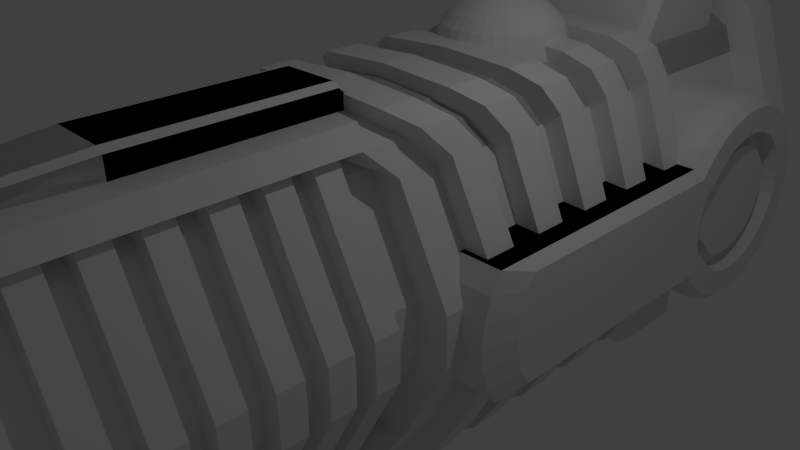 # Source: test_hsu_2.blend  (saved by Blender 2.69.0; exported with 4.5.12 LTS)
import bpy
from mathutils import Matrix  # noqa: F401  (used for matrix-valued properties, if any)

bpy.ops.wm.read_factory_settings(use_empty=True)
scene = bpy.context.scene
scene.name = 'Scene'

# ---- collections
col_collection_1 = bpy.data.collections.new('Collection 1'); scene.collection.children.link(col_collection_1)

# ---- materials (node trees are filled in below, after node groups)
mat_material = bpy.data.materials.new('Material')
mat_material.alpha_threshold = 0.0
mat_material.roughness = 0.5
mat_material.line_color = (0.0, 0.0, 0.0, 1.0)

# ---- material node trees

# ---- world
world_world = bpy.data.worlds.new('World'); scene.world = world_world
world_world.color = (0.05088, 0.05088, 0.05088)
world_world.use_sun_shadow = False
world_world.sun_shadow_jitter_overblur = 0.0
world_world.cycles.sampling_method = 'MANUAL'
world_world.cycles.sample_map_resolution = 256

# ---- cameras
cam_camera = bpy.data.cameras.new('Camera')
cam_camera.clip_end = 100.0
cam_camera.lens = 35.0
cam_camera.sensor_width = 32.0
cam_camera.sensor_height = 18.0
cam_camera.ortho_scale = 7.314
cam_camera.dof.focus_distance = 0.0

# ---- lights
light_lamp = bpy.data.lights.new('Lamp', 'POINT')
light_lamp.transmission_factor = 0.0
light_lamp.cutoff_distance = 30.0
light_lamp.energy = 100.0
light_lamp.shadow_buffer_clip_start = 1.001
light_lamp.shadow_soft_size = 0.1
light_lamp.shadow_maximum_resolution = 0.006
light_lamp.use_absolute_resolution = True
light_lamp.cycles.use_multiple_importance_sampling = False

# ---- meshes
me_cube_003 = bpy.data.meshes.new('Cube.003')
me_cube_003.from_pydata([(-0.3403, -5.073, 2.064), (-0.4923, -3.073, 2.064), (0.4923, -3.073, 2.064), (0.3403, -5.073, 2.064), (-0.3403, -5.073, 2.357), (-0.4923, -3.073, 2.515), (0.4923, -3.073, 2.515), (0.3403, -5.073, 2.357), (-0.4923, -0.3188, 2.064), (0.4923, -0.3188, 2.064), (-0.4923, -0.3188, 2.455), (0.4923, -0.3188, 2.455), (-0.3929, -3.073, 2.576), (0.4104, -3.073, 2.576), (0.4104, -3.073, 2.064), (-0.3929, -3.073, 2.064), (0.2837, -5.073, 2.417), (-0.2716, -5.073, 2.417), (-0.2716, -5.47, 2.064), (0.2837, -5.47, 2.064), (-0.3929, -0.3188, 2.516), (0.4104, -0.3188, 2.516), (0.4104, -0.3188, 2.064), (-0.3929, -0.3188, 2.064), (0.4923, -0.3844, 2.064), (-0.4923, -0.3844, 2.064), (0.4923, -0.3844, 2.515), (-0.4923, -0.3844, 2.515), (0.4104, -0.3844, 2.064), (-0.3929, -0.3844, 2.064), (-0.3929, -0.3844, 2.576), (0.4104, -0.3844, 2.576)], [], [(4, 5, 1, 0), (29, 25, 8, 23), (6, 7, 3, 2), (17, 4, 0, 18), (21, 11, 9, 22), (17, 12, 5, 4), (26, 24, 9, 11), (31, 26, 11, 21), (25, 27, 10, 8), (24, 28, 22, 9), (28, 29, 23, 22), (3, 7, 19), (16, 17, 18, 19), (10, 20, 23, 8), (20, 21, 22, 23), (7, 6, 13, 16), (16, 13, 12, 17), (27, 30, 20, 10), (30, 31, 21, 20), (1, 15, 14, 2, 3, 19, 18, 0), (7, 16, 19), (15, 1, 25, 29), (6, 2, 24, 26), (13, 6, 26, 31), (1, 5, 27, 25), (2, 14, 28, 24), (14, 15, 29, 28), (5, 12, 30, 27), (12, 13, 31, 30)])
me_cube_003.materials.append(mat_material)
me_cube_003.use_remesh_preserve_volume = False
me_cube_003.use_remesh_preserve_attributes = False
me_cube_003.use_mirror_vertex_groups = False
me_cube_003.update()
me_cylinder_001 = bpy.data.meshes.new('Cylinder.001')
me_cylinder_001.from_pydata([(0.0, 1.0, -1.0), (0.0, 1.0, 1.0), (0.1951, 0.9808, -1.0), (0.1951, 0.9808, 1.0), (0.3827, 0.9239, -1.0), (0.3827, 0.9239, 1.0), (0.5556, 0.8315, -1.0), (0.5556, 0.8315, 1.0), (0.7071, 0.7071, -1.0), (0.7071, 0.7071, 1.0), (0.8315, 0.5556, -1.0), (0.8315, 0.5556, 1.0), (0.9239, 0.3827, -1.0), (0.9239, 0.3827, 1.0), (0.9808, 0.1951, -1.0), (0.9808, 0.1951, 1.0), (1.0, 7.55e-08, -1.0), (1.0, 7.55e-08, 1.0), (0.9808, -0.1951, -1.0), (0.9808, -0.1951, 1.0), (0.9239, -0.3827, -1.0), (0.9239, -0.3827, 1.0), (0.8315, -0.5556, -1.0), (0.8315, -0.5556, 1.0), (0.7071, -0.7071, -1.0), (0.7071, -0.7071, 1.0), (0.5556, -0.8315, -1.0), (0.5556, -0.8315, 1.0), (0.3827, -0.9239, -1.0), (0.3827, -0.9239, 1.0), (0.1951, -0.9808, -1.0), (0.1951, -0.9808, 1.0), (-3.258e-07, -1.0, -1.0), (-3.258e-07, -1.0, 1.0), (-0.1951, -0.9808, -1.0), (-0.1951, -0.9808, 1.0), (-0.3827, -0.9239, -1.0), (-0.3827, -0.9239, 1.0), (-0.5556, -0.8315, -1.0), (-0.5556, -0.8315, 1.0), (-0.7071, -0.7071, -1.0), (-0.7071, -0.7071, 1.0), (-0.8315, -0.5556, -1.0), (-0.8315, -0.5556, 1.0), (-0.9239, -0.3827, -1.0), (-0.9239, -0.3827, 1.0), (-0.9808, -0.1951, -1.0), (-0.9808, -0.1951, 1.0), (-1.0, 9.656e-07, -1.0), (-1.0, 9.656e-07, 1.0), (-0.9808, 0.1951, -1.0), (-0.9808, 0.1951, 1.0), (-0.9239, 0.3827, -1.0), (-0.9239, 0.3827, 1.0), (-0.8315, 0.5556, -1.0), (-0.8315, 0.5556, 1.0), (-0.7071, 0.7071, -1.0), (-0.7071, 0.7071, 1.0), (-0.5556, 0.8315, -1.0), (-0.5556, 0.8315, 1.0), (-0.3827, 0.9239, -1.0), (-0.3827, 0.9239, 1.0), (-0.1951, 0.9808, -1.0), (-0.1951, 0.9808, 1.0), (2.958e-08, 0.7509, -1.0), (0.1465, 0.7364, -1.0), (0.2873, 0.6937, -1.0), (0.4172, 0.6243, -1.0), (0.5309, 0.5309, -1.0), (0.6243, 0.4172, -1.0), (0.6937, 0.2873, -1.0), (0.7364, 0.1465, -1.0), (0.7509, 1.277e-07, -1.0), (0.7364, -0.1465, -1.0), (0.6937, -0.2873, -1.0), (0.6243, -0.4172, -1.0), (0.5309, -0.5309, -1.0), (0.4172, -0.6243, -1.0), (0.2873, -0.6937, -1.0), (0.1465, -0.7364, -1.0), (-2.151e-07, -0.7509, -1.0), (-0.1465, -0.7364, -1.0), (-0.2873, -0.6937, -1.0), (-0.4172, -0.6243, -1.0), (-0.5309, -0.5309, -1.0), (-0.6243, -0.4172, -1.0), (-0.6937, -0.2873, -1.0), (-0.7364, -0.1465, -1.0), (-0.7509, 7.96e-07, -1.0), (-0.7364, 0.1465, -1.0), (-0.6937, 0.2873, -1.0), (-0.6243, 0.4172, -1.0), (-0.5309, 0.5309, -1.0), (-0.4172, 0.6243, -1.0), (-0.2873, 0.6937, -1.0), (-0.1465, 0.7364, -1.0), (2.958e-08, 0.7509, -0.6958), (0.1465, 0.7364, -0.6958), (0.2873, 0.6937, -0.6958), (0.4172, 0.6243, -0.6958), (0.5309, 0.5309, -0.6958), (0.6243, 0.4172, -0.6958), (0.6937, 0.2873, -0.6958), (0.7364, 0.1465, -0.6958), (0.7509, 1.047e-07, -0.6958), (0.7364, -0.1465, -0.6958), (0.6937, -0.2873, -0.6958), (0.6243, -0.4172, -0.6958), (0.5309, -0.5309, -0.6958), (0.4172, -0.6243, -0.6958), (0.2873, -0.6937, -0.6958), (0.1465, -0.7364, -0.6958), (-2.151e-07, -0.7509, -0.6958), (-0.1465, -0.7364, -0.6958), (-0.2873, -0.6937, -0.6958), (-0.4172, -0.6243, -0.6958), (-0.5309, -0.5309, -0.6958), (-0.6243, -0.4172, -0.6958), (-0.6937, -0.2873, -0.6958), (-0.7364, -0.1465, -0.6958), (-0.7509, 7.731e-07, -0.6958), (-0.7364, 0.1465, -0.6958), (-0.6937, 0.2873, -0.6958), (-0.6243, 0.4172, -0.6958), (-0.5309, 0.5309, -0.6958), (-0.4172, 0.6243, -0.6958), (-0.2873, 0.6937, -0.6958), (-0.1465, 0.7364, -0.6958), (5.585e-08, 0.5094, -0.6958), (0.09939, 0.4997, -0.6958), (0.195, 0.4707, -0.6958), (0.283, 0.4236, -0.6958), (0.3602, 0.3602, -0.6958), (0.4236, 0.283, -0.6958), (0.4707, 0.195, -0.6958), (0.4997, 0.09939, -0.6958), (0.5094, 1.663e-07, -0.6958), (0.4997, -0.09939, -0.6958), (0.4707, -0.195, -0.6958), (0.4236, -0.283, -0.6958), (0.3602, -0.3602, -0.6958), (0.283, -0.4236, -0.6958), (0.195, -0.4707, -0.6958), (0.09939, -0.4997, -0.6958), (-1.101e-07, -0.5094, -0.6958), (-0.09939, -0.4997, -0.6958), (-0.195, -0.4707, -0.6958), (-0.283, -0.4236, -0.6958), (-0.3602, -0.3602, -0.6958), (-0.4236, -0.283, -0.6958), (-0.4707, -0.195, -0.6958), (-0.4997, -0.09939, -0.6958), (-0.5094, 6.197e-07, -0.6958), (-0.4997, 0.09939, -0.6958), (-0.4707, 0.195, -0.6958), (-0.4236, 0.283, -0.6958), (-0.3602, 0.3602, -0.6958), (-0.283, 0.4236, -0.6958), (-0.195, 0.4707, -0.6958), (-0.09939, 0.4997, -0.6958), (5.585e-08, 0.5094, -1.376), (0.09939, 0.4997, -1.376), (0.195, 0.4707, -1.376), (0.283, 0.4236, -1.376), (0.3602, 0.3602, -1.376), (0.4236, 0.283, -1.376), (0.4707, 0.195, -1.376), (0.4997, 0.09939, -1.376), (0.5094, 2.176e-07, -1.376), (0.4997, -0.09939, -1.376), (0.4707, -0.195, -1.376), (0.4236, -0.283, -1.376), (0.3602, -0.3602, -1.376), (0.283, -0.4236, -1.376), (0.195, -0.4707, -1.376), (0.09939, -0.4997, -1.376), (-1.101e-07, -0.5094, -1.376), (-0.09939, -0.4997, -1.376), (-0.195, -0.4707, -1.376), (-0.283, -0.4236, -1.376), (-0.3602, -0.3602, -1.376), (-0.4236, -0.283, -1.376), (-0.4707, -0.195, -1.376), (-0.4997, -0.09939, -1.376), (-0.5094, 6.711e-07, -1.376), (-0.4997, 0.09939, -1.376), (-0.4707, 0.195, -1.376), (-0.4236, 0.283, -1.376), (-0.3602, 0.3602, -1.376), (-0.283, 0.4236, -1.376), (-0.195, 0.4707, -1.376), (-0.09939, 0.4997, -1.376), (-2.341e-08, 1.155, -1.18), (-2.341e-08, 1.155, 1.18), (0.2303, 1.132, -1.18), (0.2303, 1.132, 1.18), (0.6557, 0.9559, -1.18), (0.6557, 0.9559, 1.18), (0.8346, 0.8091, -1.18), (0.8346, 0.8091, 1.18), (0.9813, 0.6303, -1.18), (0.9813, 0.6303, 1.18), (1.158, 0.2048, -1.18), (1.158, 0.2048, 1.18), (1.18, -0.02542, -1.18), (1.18, -0.02542, 1.18), (1.158, -0.2557, -1.18), (1.158, -0.2557, 1.18), (0.9813, -0.6811, -1.18), (0.9813, -0.6811, 1.18), (0.8346, -0.86, -1.18), (0.8346, -0.86, 1.18), (0.6557, -1.007, -1.18), (0.6557, -1.007, 1.18), (-0.6557, -1.007, -1.18), (-0.6557, -1.007, 1.18), (-0.8346, -0.86, -1.18), (-0.8346, -0.86, 1.18), (-0.9813, -0.6811, -1.18), (-0.9813, -0.6811, 1.18), (-1.158, -0.2557, -1.18), (-1.158, -0.2557, 1.18), (-1.18, -0.02542, -1.18), (-1.18, -0.02542, 1.18), (-1.158, 0.2048, -1.18), (-1.158, 0.2048, 1.18), (-0.9813, 0.6303, -1.18), (-0.9813, 0.6303, 1.18), (-0.8346, 0.8091, -1.18), (-0.8346, 0.8091, 1.18), (-0.6557, 0.9559, -1.18), (-0.6557, 0.9559, 1.18), (-0.2303, 1.132, -1.18), (-0.2303, 1.132, 1.18), (0.0, 1.0, -1.169), (0.1951, 0.9808, -1.169), (0.5556, 0.8315, -1.169), (0.7071, 0.7071, -1.169), (0.8315, 0.5556, -1.169), (0.9808, 0.1951, -1.169), (1.0, 8.825e-08, -1.169), (0.9808, -0.1951, -1.169), (0.8315, -0.5556, -1.169), (0.7071, -0.7071, -1.169), (0.5556, -0.8315, -1.169), (-0.5556, -0.8315, -1.169), (-0.7071, -0.7071, -1.169), (-0.8315, -0.5556, -1.169), (-0.9808, -0.1951, -1.169), (-1.0, 9.784e-07, -1.169), (-0.9808, 0.1951, -1.169), (-0.8315, 0.5556, -1.169), (-0.7071, 0.7071, -1.169), (-0.5556, 0.8315, -1.169), (-0.1951, 0.9808, -1.169), (2.958e-08, 0.7509, -1.169), (0.1465, 0.7364, -1.169), (0.4172, 0.6243, -1.169), (0.5309, 0.5309, -1.169), (0.6243, 0.4172, -1.169), (0.7364, 0.1465, -1.169), (0.7509, 1.404e-07, -1.169), (0.7364, -0.1465, -1.169), (0.6243, -0.4172, -1.169), (0.5309, -0.5309, -1.169), (0.4172, -0.6243, -1.169), (-0.4172, -0.6243, -1.169), (-0.5309, -0.5309, -1.169), (-0.6243, -0.4172, -1.169), (-0.7364, -0.1465, -1.169), (-0.7509, 8.088e-07, -1.169), (-0.7364, 0.1465, -1.169), (-0.6243, 0.4172, -1.169), (-0.5309, 0.5309, -1.169), (-0.4172, 0.6243, -1.169), (-0.1465, 0.7364, -1.169), (7.179e-08, 0.3585, -1.376), (0.06995, 0.3516, -1.376), (0.1372, 0.3312, -1.376), (0.1992, 0.2981, -1.376), (0.2535, 0.2535, -1.376), (0.2981, 0.1992, -1.376), (0.3312, 0.1372, -1.376), (0.3516, 0.06995, -1.376), (0.3585, 2.607e-07, -1.376), (0.3516, -0.06995, -1.376), (0.3312, -0.1372, -1.376), (0.2981, -0.1992, -1.376), (0.2535, -0.2535, -1.376), (0.1992, -0.2981, -1.376), (0.1372, -0.3312, -1.376), (0.06995, -0.3516, -1.376), (-4.503e-08, -0.3585, -1.376), (-0.06995, -0.3516, -1.376), (-0.1372, -0.3312, -1.376), (-0.1992, -0.2981, -1.376), (-0.2535, -0.2535, -1.376), (-0.2981, -0.1992, -1.376), (-0.3312, -0.1372, -1.376), (-0.3516, -0.06994, -1.376), (-0.3585, 5.799e-07, -1.376), (-0.3516, 0.06995, -1.376), (-0.3312, 0.1372, -1.376), (-0.2981, 0.1992, -1.376), (-0.2535, 0.2535, -1.376), (-0.1992, 0.2981, -1.376), (-0.1372, 0.3312, -1.376), (-0.06994, 0.3516, -1.376), (7.179e-08, 0.3585, -0.7686), (0.06995, 0.3516, -0.7686), (0.1372, 0.3312, -0.7686), (0.1992, 0.2981, -0.7686), (0.2535, 0.2535, -0.7686), (0.2981, 0.1992, -0.7686), (0.3312, 0.1372, -0.7686), (0.3516, 0.06995, -0.7686), (0.3585, 2.149e-07, -0.7686), (0.3516, -0.06995, -0.7686), (0.3312, -0.1372, -0.7686), (0.2981, -0.1992, -0.7686), (0.2535, -0.2535, -0.7686), (0.1992, -0.2981, -0.7686), (0.1372, -0.3312, -0.7686), (0.06995, -0.3516, -0.7686), (-4.503e-08, -0.3585, -0.7686), (-0.06995, -0.3516, -0.7686), (-0.1372, -0.3312, -0.7686), (-0.1992, -0.2981, -0.7686), (-0.2535, -0.2535, -0.7686), (-0.2981, -0.1992, -0.7686), (-0.3312, -0.1372, -0.7686), (-0.3516, -0.06995, -0.7686), (-0.3585, 5.34e-07, -0.7686), (-0.3516, 0.06995, -0.7686), (-0.3312, 0.1372, -0.7686), (-0.2981, 0.1992, -0.7686), (-0.2535, 0.2535, -0.7686), (-0.1992, 0.2981, -0.7686), (-0.1372, 0.3312, -0.7686), (-0.06994, 0.3516, -0.7686)], [], [(41, 43, 219, 217), (2, 3, 5, 4), (4, 5, 7, 6), (14, 15, 203, 202), (25, 27, 213, 211), (10, 11, 13, 12), (12, 13, 15, 14), (9, 11, 201, 199), (56, 54, 226, 228), (18, 19, 21, 20), (20, 21, 23, 22), (51, 50, 224, 225), (40, 38, 214, 216), (26, 27, 29, 28), (28, 29, 31, 30), (30, 31, 33, 32), (32, 33, 35, 34), (34, 35, 37, 36), (36, 37, 39, 38), (2, 0, 192, 194), (24, 22, 208, 210), (42, 43, 45, 44), (44, 45, 47, 46), (58, 56, 228, 230), (8, 6, 196, 198), (50, 51, 53, 52), (52, 53, 55, 54), (42, 40, 216, 218), (19, 18, 206, 207), (58, 59, 61, 60), (3, 1, 63, 61, 59, 57, 55, 53, 51, 49, 47, 45, 43, 41, 39, 37, 35, 33, 31, 29, 27, 25, 23, 21, 19, 17, 15, 13, 11, 9, 7, 5), (63, 1, 193, 233), (60, 61, 63, 62), (50, 52, 90, 89), (2, 65, 256, 235), (28, 30, 79, 78), (76, 75, 263, 264), (34, 36, 82, 81), (12, 14, 71, 70), (14, 16, 240, 239), (48, 50, 250, 249), (18, 20, 74, 73), (93, 92, 273, 274), (2, 4, 66, 65), (69, 68, 258, 259), (52, 54, 91, 90), (26, 77, 265, 244), (30, 32, 80, 79), (58, 60, 94, 93), (36, 38, 83, 82), (64, 95, 275, 255), (16, 18, 241, 240), (42, 44, 86, 85), (20, 22, 75, 74), (18, 73, 262, 241), (4, 6, 67, 66), (26, 28, 78, 77), (89, 88, 270, 271), (32, 34, 81, 80), (10, 12, 70, 69), (60, 62, 95, 94), (72, 71, 260, 261), (65, 64, 255, 256), (44, 46, 87, 86), (67, 6, 236, 257), (88, 89, 121, 120), (66, 67, 99, 98), (77, 78, 110, 109), (86, 87, 119, 118), (64, 65, 97, 96), (75, 76, 108, 107), (95, 64, 96, 127), (84, 85, 117, 116), (73, 74, 106, 105), (93, 94, 126, 125), (82, 83, 115, 114), (71, 72, 104, 103), (91, 92, 124, 123), (80, 81, 113, 112), (69, 70, 102, 101), (89, 90, 122, 121), (67, 68, 100, 99), (78, 79, 111, 110), (87, 88, 120, 119), (65, 66, 98, 97), (76, 77, 109, 108), (85, 86, 118, 117), (74, 75, 107, 106), (94, 95, 127, 126), (83, 84, 116, 115), (72, 73, 105, 104), (92, 93, 125, 124), (81, 82, 114, 113), (70, 71, 103, 102), (90, 91, 123, 122), (68, 69, 101, 100), (79, 80, 112, 111), (122, 123, 155, 154), (100, 101, 133, 132), (111, 112, 144, 143), (120, 121, 153, 152), (98, 99, 131, 130), (109, 110, 142, 141), (118, 119, 151, 150), (96, 97, 129, 128), (107, 108, 140, 139), (127, 96, 128, 159), (116, 117, 149, 148), (105, 106, 138, 137), (125, 126, 158, 157), (114, 115, 147, 146), (103, 104, 136, 135), (123, 124, 156, 155), (112, 113, 145, 144), (101, 102, 134, 133), (121, 122, 154, 153), (99, 100, 132, 131), (110, 111, 143, 142), (119, 120, 152, 151), (97, 98, 130, 129), (108, 109, 141, 140), (117, 118, 150, 149), (106, 107, 139, 138), (126, 127, 159, 158), (115, 116, 148, 147), (104, 105, 137, 136), (124, 125, 157, 156), (113, 114, 146, 145), (102, 103, 135, 134), (156, 157, 189, 188), (145, 146, 178, 177), (134, 135, 167, 166), (154, 155, 187, 186), (132, 133, 165, 164), (143, 144, 176, 175), (152, 153, 185, 184), (130, 131, 163, 162), (141, 142, 174, 173), (150, 151, 183, 182), (128, 129, 161, 160), (139, 140, 172, 171), (159, 128, 160, 191), (148, 149, 181, 180), (137, 138, 170, 169), (157, 158, 190, 189), (146, 147, 179, 178), (135, 136, 168, 167), (155, 156, 188, 187), (144, 145, 177, 176), (133, 134, 166, 165), (153, 154, 186, 185), (131, 132, 164, 163), (142, 143, 175, 174), (151, 152, 184, 183), (129, 130, 162, 161), (140, 141, 173, 172), (149, 150, 182, 181), (138, 139, 171, 170), (158, 159, 191, 190), (147, 148, 180, 179), (136, 137, 169, 168), (190, 191, 307, 306), (192, 193, 195, 194), (196, 197, 199, 198), (198, 199, 201, 200), (202, 203, 205, 204), (204, 205, 207, 206), (208, 209, 211, 210), (210, 211, 213, 212), (214, 215, 217, 216), (216, 217, 219, 218), (220, 221, 223, 222), (222, 223, 225, 224), (226, 227, 229, 228), (228, 229, 231, 230), (232, 233, 193, 192), (7, 9, 199, 197), (57, 59, 231, 229), (1, 3, 195, 193), (46, 47, 221, 220), (23, 25, 211, 209), (62, 63, 233, 232), (18, 16, 204, 206), (39, 41, 217, 215), (55, 57, 229, 227), (11, 10, 200, 201), (50, 48, 222, 224), (16, 14, 202, 204), (27, 26, 212, 213), (43, 42, 218, 219), (59, 58, 230, 231), (48, 46, 220, 222), (0, 62, 232, 192), (6, 7, 197, 196), (17, 19, 207, 205), (22, 23, 209, 208), (15, 17, 205, 203), (38, 39, 215, 214), (49, 51, 225, 223), (10, 8, 198, 200), (54, 55, 227, 226), (3, 2, 194, 195), (47, 49, 223, 221), (26, 24, 210, 212), (236, 237, 258, 257), (252, 253, 274, 273), (254, 234, 255, 275), (246, 247, 268, 267), (248, 249, 270, 269), (243, 244, 265, 264), (237, 238, 259, 258), (234, 235, 256, 255), (239, 240, 261, 260), (249, 250, 271, 270), (251, 252, 273, 272), (245, 246, 267, 266), (240, 241, 262, 261), (242, 243, 264, 263), (73, 72, 261, 262), (46, 48, 249, 248), (50, 89, 271, 250), (62, 0, 234, 254), (91, 54, 251, 272), (58, 93, 274, 253), (75, 22, 242, 263), (77, 76, 264, 265), (84, 83, 266, 267), (8, 10, 238, 237), (83, 38, 245, 266), (71, 14, 239, 260), (24, 26, 244, 243), (87, 46, 248, 269), (40, 42, 247, 246), (6, 8, 237, 236), (10, 69, 259, 238), (22, 24, 243, 242), (88, 87, 269, 270), (0, 2, 235, 234), (56, 58, 253, 252), (38, 40, 246, 245), (42, 85, 268, 247), (54, 56, 252, 251), (68, 67, 257, 258), (85, 84, 267, 268), (92, 91, 272, 273), (95, 62, 254, 275), (179, 180, 296, 295), (168, 169, 285, 284), (188, 189, 305, 304), (177, 178, 294, 293), (166, 167, 283, 282), (186, 187, 303, 302), (164, 165, 281, 280), (175, 176, 292, 291), (184, 185, 301, 300), (162, 163, 279, 278), (173, 174, 290, 289), (182, 183, 299, 298), (160, 161, 277, 276), (171, 172, 288, 287), (191, 160, 276, 307), (180, 181, 297, 296), (169, 170, 286, 285), (189, 190, 306, 305), (178, 179, 295, 294), (167, 168, 284, 283), (187, 188, 304, 303), (176, 177, 293, 292), (165, 166, 282, 281), (185, 186, 302, 301), (163, 164, 280, 279), (174, 175, 291, 290), (183, 184, 300, 299), (161, 162, 278, 277), (172, 173, 289, 288), (181, 182, 298, 297), (170, 171, 287, 286), (305, 306, 338, 337), (294, 295, 327, 326), (283, 284, 316, 315), (303, 304, 336, 335), (292, 293, 325, 324), (281, 282, 314, 313), (301, 302, 334, 333), (279, 280, 312, 311), (290, 291, 323, 322), (299, 300, 332, 331), (277, 278, 310, 309), (288, 289, 321, 320), (297, 298, 330, 329), (286, 287, 319, 318), (306, 307, 339, 338), (295, 296, 328, 327), (284, 285, 317, 316), (304, 305, 337, 336), (293, 294, 326, 325), (282, 283, 315, 314), (302, 303, 335, 334), (280, 281, 313, 312), (291, 292, 324, 323), (300, 301, 333, 332), (278, 279, 311, 310), (289, 290, 322, 321), (298, 299, 331, 330), (276, 277, 309, 308), (287, 288, 320, 319), (307, 276, 308, 339), (296, 297, 329, 328), (285, 286, 318, 317), (308, 309, 310, 311, 312, 313, 314, 315, 316, 317, 318, 319, 320, 321, 322, 323, 324, 325, 326, 327, 328, 329, 330, 331, 332, 333, 334, 335, 336, 337, 338, 339)])
me_cylinder_001.use_remesh_preserve_volume = False
me_cylinder_001.use_remesh_preserve_attributes = False
me_cylinder_001.use_mirror_vertex_groups = False
me_cylinder_001.update()
me_sphere_004 = bpy.data.meshes.new('Sphere.004')
me_sphere_004.from_pydata([(-0.1951, 0.0, 0.9808), (-0.3827, 0.0, 0.9239), (-0.5556, 0.0, 0.8315), (-0.7071, 0.0, 0.7071), (-0.8315, 0.0, 0.5556), (-0.9239, 0.0, 0.2514), (-0.9808, 0.0, -0.1052), (-0.1913, 0.03806, 0.9808), (-0.3753, 0.07466, 0.9239), (-0.5449, 0.1084, 0.8315), (-0.6935, 0.1379, 0.7071), (-0.8155, 0.1622, 0.5556), (-0.9061, 0.1802, 0.2514), (-0.9619, 0.1913, -0.1052), (-0.1802, 0.07466, 0.9808), (-0.3536, 0.1464, 0.9239), (-0.5133, 0.2126, 0.8315), (-0.6533, 0.2706, 0.7071), (-0.7682, 0.3182, 0.5556), (-0.8536, 0.3536, 0.2514), (-0.9061, 0.3753, -0.1052), (-0.1622, 0.1084, 0.9808), (-0.3182, 0.2126, 0.9239), (-0.4619, 0.3087, 0.8315), (-0.5879, 0.3928, 0.7071), (-0.6913, 0.4619, 0.5556), (-0.7682, 0.5133, 0.2514), (-0.8155, 0.5449, -0.1052), (-0.1379, 0.1379, 0.9808), (-0.2706, 0.2706, 0.9239), (-0.3928, 0.3928, 0.8315), (-0.5, 0.5, 0.7071), (-0.5879, 0.5879, 0.5556), (-0.6533, 0.6533, 0.2514), (-0.6935, 0.6935, -0.1052), (-0.1084, 0.1622, 0.9808), (-0.2126, 0.3182, 0.9239), (-0.3087, 0.4619, 0.8315), (-0.3928, 0.5879, 0.7071), (-0.4619, 0.6913, 0.5556), (-0.5133, 0.7682, 0.2514), (-0.5449, 0.8155, -0.1052), (-0.07466, 0.1802, 0.9808), (-0.1464, 0.3536, 0.9239), (-0.2126, 0.5133, 0.8315), (-0.2706, 0.6533, 0.7071), (-0.3182, 0.7682, 0.5556), (-0.3536, 0.8536, 0.2514), (-0.3753, 0.9061, -0.1052), (-0.03806, 0.1913, 0.9808), (-0.07466, 0.3753, 0.9239), (-0.1084, 0.5449, 0.8315), (-0.1379, 0.6935, 0.7071), (-0.1622, 0.8155, 0.5556), (-0.1802, 0.9061, 0.2514), (-0.1913, 0.9619, -0.1052), (3.266e-07, 0.1951, 0.9808), (3.192e-07, 0.3827, 0.9239), (3.117e-07, 0.5556, 0.8315), (3.192e-07, 0.7071, 0.7071), (3.341e-07, 0.8315, 0.5556), (2.745e-07, 0.9239, 0.2514), (3.937e-07, 0.9808, -0.1052), (0.03806, 0.1913, 0.9808), (0.07466, 0.3753, 0.9239), (0.1084, 0.5449, 0.8315), (0.138, 0.6935, 0.7071), (0.1622, 0.8155, 0.5556), (0.1802, 0.9061, 0.2514), (0.1913, 0.9619, -0.1052), (0.07466, 0.1802, 0.9808), (0.1464, 0.3536, 0.9239), (0.2126, 0.5133, 0.8315), (0.2706, 0.6533, 0.7071), (0.3182, 0.7682, 0.5556), (0.3536, 0.8536, 0.2514), (0.3753, 0.9061, -0.1052), (0.1084, 0.1622, 0.9808), (0.2126, 0.3182, 0.9239), (0.3087, 0.4619, 0.8315), (0.3928, 0.5879, 0.7071), (0.4619, 0.6913, 0.5556), (0.5133, 0.7682, 0.2514), (0.5449, 0.8155, -0.1052), (0.138, 0.1379, 0.9808), (0.2706, 0.2706, 0.9239), (0.3928, 0.3928, 0.8315), (0.5, 0.5, 0.7071), (0.5879, 0.5879, 0.5556), (0.6533, 0.6533, 0.2514), (0.6935, 0.6935, -0.1052), (0.1622, 0.1084, 0.9808), (0.3182, 0.2126, 0.9239), (0.4619, 0.3087, 0.8315), (0.5879, 0.3928, 0.7071), (0.6913, 0.4619, 0.5556), (0.7682, 0.5133, 0.2514), (0.8155, 0.5449, -0.1052), (0.1802, 0.07466, 0.9808), (0.3536, 0.1464, 0.9239), (0.5133, 0.2126, 0.8315), (0.6533, 0.2706, 0.7071), (0.7682, 0.3182, 0.5556), (0.8536, 0.3536, 0.2514), (0.9061, 0.3753, -0.1052), (0.1913, 0.03806, 0.9808), (0.3753, 0.07466, 0.9239), (0.5449, 0.1084, 0.8315), (0.6935, 0.1379, 0.7071), (0.8155, 0.1622, 0.5556), (0.9061, 0.1802, 0.2514), (0.9619, 0.1913, -0.1052), (0.1951, -7.212e-09, 0.9808), (0.3827, 4.122e-08, 0.9239), (0.5556, 2.632e-08, 0.8315), (0.7071, -2.584e-08, 0.7071), (0.8315, -8.544e-08, 0.5556), (0.9239, 6.357e-08, 0.2514), (0.9808, -8.544e-08, -0.1052), (0.1913, -0.03806, 0.9808), (0.3753, -0.07466, 0.9239), (0.5449, -0.1084, 0.8315), (0.6935, -0.1379, 0.7071), (0.8155, -0.1622, 0.5556), (0.9061, -0.1802, 0.2514), (0.9619, -0.1913, -0.1052), (0.1802, -0.07466, 0.9808), (0.3536, -0.1464, 0.9239), (0.5133, -0.2126, 0.8315), (0.6533, -0.2706, 0.7071), (0.7682, -0.3182, 0.5556), (0.8536, -0.3536, 0.2514), (0.9061, -0.3753, -0.1052), (0.1622, -0.1084, 0.9808), (0.3182, -0.2126, 0.9239), (0.4619, -0.3087, 0.8315), (0.5879, -0.3928, 0.7071), (0.6913, -0.4619, 0.5556), (0.7682, -0.5133, 0.2514), (0.8155, -0.5449, -0.1052), (0.138, -0.1379, 0.9808), (0.2706, -0.2706, 0.9239), (0.3928, -0.3928, 0.8315), (0.5, -0.5, 0.7071), (0.5879, -0.5879, 0.5556), (0.6533, -0.6533, 0.2514), (0.6935, -0.6935, -0.1052), (0.1084, -0.1622, 0.9808), (0.2126, -0.3182, 0.9239), (0.3087, -0.4619, 0.8315), (0.3928, -0.5879, 0.7071), (0.4619, -0.6913, 0.5556), (0.5133, -0.7682, 0.2514), (0.5449, -0.8155, -0.1052), (0.07466, -0.1802, 0.9808), (0.1464, -0.3536, 0.9239), (0.2126, -0.5133, 0.8315), (0.2706, -0.6533, 0.7071), (0.3182, -0.7682, 0.5556), (0.3536, -0.8536, 0.2514), (0.3753, -0.9061, -0.1052), (0.03806, -0.1913, 0.9808), (0.07466, -0.3753, 0.9239), (0.1084, -0.5449, 0.8315), (0.1379, -0.6935, 0.7071), (0.1622, -0.8155, 0.5556), (0.1802, -0.9061, 0.2514), (0.1913, -0.9619, -0.1052), (3.117e-07, -0.1951, 0.9808), (2.819e-07, -0.3827, 0.9239), (2.819e-07, -0.5556, 0.8315), (1.851e-07, -0.7071, 0.7071), (1.404e-07, -0.8315, 0.5556), (3.192e-07, -0.9239, 0.2514), (9.567e-08, -0.9808, -0.1052), (-0.03806, -0.1913, 0.9808), (-0.07466, -0.3753, 0.9239), (-0.1084, -0.5449, 0.8315), (-0.1379, -0.6935, 0.7071), (-0.1622, -0.8155, 0.5556), (-0.1802, -0.9061, 0.2514), (-0.1913, -0.9619, -0.1052), (-0.07466, -0.1802, 0.9808), (-0.1464, -0.3536, 0.9239), (-0.2126, -0.5133, 0.8315), (-0.2706, -0.6533, 0.7071), (-0.3182, -0.7682, 0.5556), (-0.3536, -0.8536, 0.2514), (-0.3753, -0.9061, -0.1052), (-0.1084, -0.1622, 0.9808), (-0.2126, -0.3182, 0.9239), (-0.3087, -0.4619, 0.8315), (-0.3928, -0.5879, 0.7071), (-0.4619, -0.6913, 0.5556), (-0.5133, -0.7682, 0.2514), (-0.5449, -0.8155, -0.1052), (-0.1379, -0.1379, 0.9808), (-0.2706, -0.2706, 0.9239), (-0.3928, -0.3928, 0.8315), (-0.5, -0.5, 0.7071), (-0.5879, -0.5879, 0.5556), (-0.6533, -0.6533, 0.2514), (-0.6935, -0.6935, -0.1052), (-0.1622, -0.1084, 0.9808), (-0.3182, -0.2126, 0.9239), (-0.4619, -0.3087, 0.8315), (-0.5879, -0.3928, 0.7071), (-0.6913, -0.4619, 0.5556), (-0.7682, -0.5133, 0.2514), (-0.8155, -0.5449, -0.1052), (2.48e-08, -1.247e-07, 1.0), (-0.1802, -0.07466, 0.9808), (-0.3536, -0.1464, 0.9239), (-0.5133, -0.2126, 0.8315), (-0.6533, -0.2706, 0.7071), (-0.7682, -0.3182, 0.5556), (-0.8536, -0.3536, 0.2514), (-0.9061, -0.3753, -0.1052), (-0.1913, -0.03806, 0.9808), (-0.3753, -0.07466, 0.9239), (-0.5449, -0.1084, 0.8315), (-0.6935, -0.1379, 0.7071), (-0.8155, -0.1622, 0.5556), (-0.9061, -0.1802, 0.2514), (-0.9619, -0.1913, -0.1052)], [], [(5, 4, 11, 12), (3, 2, 9, 10), (1, 0, 7, 8), (6, 5, 12, 13), (4, 3, 10, 11), (2, 1, 8, 9), (12, 11, 18, 19), (10, 9, 16, 17), (8, 7, 14, 15), (13, 12, 19, 20), (11, 10, 17, 18), (9, 8, 15, 16), (19, 18, 25, 26), (17, 16, 23, 24), (15, 14, 21, 22), (20, 19, 26, 27), (18, 17, 24, 25), (16, 15, 22, 23), (26, 25, 32, 33), (24, 23, 30, 31), (22, 21, 28, 29), (27, 26, 33, 34), (25, 24, 31, 32), (23, 22, 29, 30), (33, 32, 39, 40), (31, 30, 37, 38), (29, 28, 35, 36), (34, 33, 40, 41), (32, 31, 38, 39), (30, 29, 36, 37), (40, 39, 46, 47), (38, 37, 44, 45), (36, 35, 42, 43), (41, 40, 47, 48), (39, 38, 45, 46), (37, 36, 43, 44), (47, 46, 53, 54), (45, 44, 51, 52), (43, 42, 49, 50), (48, 47, 54, 55), (46, 45, 52, 53), (44, 43, 50, 51), (54, 53, 60, 61), (52, 51, 58, 59), (50, 49, 56, 57), (55, 54, 61, 62), (53, 52, 59, 60), (51, 50, 57, 58), (61, 60, 67, 68), (59, 58, 65, 66), (57, 56, 63, 64), (62, 61, 68, 69), (60, 59, 66, 67), (58, 57, 64, 65), (68, 67, 74, 75), (66, 65, 72, 73), (64, 63, 70, 71), (69, 68, 75, 76), (67, 66, 73, 74), (65, 64, 71, 72), (75, 74, 81, 82), (73, 72, 79, 80), (71, 70, 77, 78), (76, 75, 82, 83), (74, 73, 80, 81), (72, 71, 78, 79), (82, 81, 88, 89), (80, 79, 86, 87), (78, 77, 84, 85), (83, 82, 89, 90), (81, 80, 87, 88), (79, 78, 85, 86), (89, 88, 95, 96), (87, 86, 93, 94), (85, 84, 91, 92), (90, 89, 96, 97), (88, 87, 94, 95), (86, 85, 92, 93), (96, 95, 102, 103), (94, 93, 100, 101), (92, 91, 98, 99), (97, 96, 103, 104), (95, 94, 101, 102), (93, 92, 99, 100), (103, 102, 109, 110), (101, 100, 107, 108), (99, 98, 105, 106), (104, 103, 110, 111), (102, 101, 108, 109), (100, 99, 106, 107), (110, 109, 116, 117), (108, 107, 114, 115), (106, 105, 112, 113), (111, 110, 117, 118), (109, 108, 115, 116), (107, 106, 113, 114), (117, 116, 123, 124), (115, 114, 121, 122), (113, 112, 119, 120), (118, 117, 124, 125), (116, 115, 122, 123), (114, 113, 120, 121), (124, 123, 130, 131), (122, 121, 128, 129), (120, 119, 126, 127), (125, 124, 131, 132), (123, 122, 129, 130), (121, 120, 127, 128), (131, 130, 137, 138), (129, 128, 135, 136), (127, 126, 133, 134), (132, 131, 138, 139), (130, 129, 136, 137), (128, 127, 134, 135), (138, 137, 144, 145), (136, 135, 142, 143), (134, 133, 140, 141), (139, 138, 145, 146), (137, 136, 143, 144), (135, 134, 141, 142), (145, 144, 151, 152), (143, 142, 149, 150), (141, 140, 147, 148), (146, 145, 152, 153), (144, 143, 150, 151), (142, 141, 148, 149), (152, 151, 158, 159), (150, 149, 156, 157), (148, 147, 154, 155), (153, 152, 159, 160), (151, 150, 157, 158), (149, 148, 155, 156), (159, 158, 165, 166), (157, 156, 163, 164), (155, 154, 161, 162), (160, 159, 166, 167), (158, 157, 164, 165), (156, 155, 162, 163), (166, 165, 172, 173), (164, 163, 170, 171), (162, 161, 168, 169), (167, 166, 173, 174), (165, 164, 171, 172), (163, 162, 169, 170), (173, 172, 179, 180), (171, 170, 177, 178), (169, 168, 175, 176), (174, 173, 180, 181), (172, 171, 178, 179), (170, 169, 176, 177), (180, 179, 186, 187), (178, 177, 184, 185), (176, 175, 182, 183), (181, 180, 187, 188), (179, 178, 185, 186), (177, 176, 183, 184), (187, 186, 193, 194), (185, 184, 191, 192), (183, 182, 189, 190), (188, 187, 194, 195), (186, 185, 192, 193), (184, 183, 190, 191), (194, 193, 200, 201), (192, 191, 198, 199), (190, 189, 196, 197), (195, 194, 201, 202), (193, 192, 199, 200), (191, 190, 197, 198), (201, 200, 207, 208), (199, 198, 205, 206), (197, 196, 203, 204), (202, 201, 208, 209), (200, 199, 206, 207), (198, 197, 204, 205), (208, 207, 215, 216), (206, 205, 213, 214), (204, 203, 211, 212), (209, 208, 216, 217), (207, 206, 214, 215), (205, 204, 212, 213), (216, 215, 222, 223), (214, 213, 220, 221), (212, 211, 218, 219), (217, 216, 223, 224), (215, 214, 221, 222), (213, 212, 219, 220), (0, 210, 7), (7, 210, 14), (14, 210, 21), (21, 210, 28), (28, 210, 35), (35, 210, 42), (42, 210, 49), (49, 210, 56), (56, 210, 63), (63, 210, 70), (70, 210, 77), (77, 210, 84), (84, 210, 91), (91, 210, 98), (98, 210, 105), (105, 210, 112), (112, 210, 119), (119, 210, 126), (126, 210, 133), (133, 210, 140), (140, 210, 147), (147, 210, 154), (154, 210, 161), (161, 210, 168), (168, 210, 175), (175, 210, 182), (182, 210, 189), (189, 210, 196), (196, 210, 203), (203, 210, 211), (211, 210, 218), (218, 210, 0), (223, 222, 4, 5), (221, 220, 2, 3), (219, 218, 0, 1), (224, 223, 5, 6), (222, 221, 3, 4), (220, 219, 1, 2)])
me_sphere_004.use_remesh_preserve_volume = False
me_sphere_004.use_remesh_preserve_attributes = False
me_sphere_004.use_mirror_vertex_groups = False
me_sphere_004.update()
me_cube = bpy.data.meshes.new('Cube')
me_cube.from_pydata([(0.0, 4.007, 2.051), (0.0, 6.007, 2.051), (1.074, 5.878, 2.077), (1.074, 4.172, 2.077), (0.0, 4.496, 3.003), (0.0, 6.007, 3.103), (1.074, 5.878, 2.974), (1.074, 4.59, 2.874), (0.9273, 6.007, 3.103), (0.9273, 6.007, 2.051), (0.9273, 4.496, 3.003), (0.9273, 4.007, 2.051), (0.0, 4.649, 3.103), (0.0, 4.209, 2.051), (1.074, 4.72, 2.974), (1.074, 4.345, 2.077), (0.9273, 4.209, 2.051), (0.9273, 4.649, 3.103), (2.528, 6.19, 0.0), (2.528, 3.25, 6.524e-07), (2.528, 3.28, 0.2997), (2.528, 3.367, 0.588), (2.528, 3.557, 0.7248), (2.528, 3.786, 0.9955), (2.528, 4.0, 1.171), (2.528, 4.243, 1.301), (2.528, 4.507, 1.381), (2.528, 4.782, 1.408), (2.528, 5.056, 1.381), (2.528, 5.321, 1.301), (2.528, 5.564, 1.171), (2.528, 5.777, 0.9955), (2.528, 5.952, 0.7821), (2.528, 6.082, 0.5387), (2.528, 6.163, 0.2746), (0.8098, 7.219, 2.231), (0.8098, -5.814, 2.231), (0.0, -5.814, 2.29), (0.0, 7.219, 2.29), (2.08, 6.419, 0.0), (2.071, 6.419, 0.3406), (2.08, -5.814, 0.0), (2.071, -5.814, 0.3406), (1.849, -6.713, 0.3364), (0.0, 6.068, 2.046), (1.792, 6.068, 0.0), (1.171, 7.162, 2.054), (1.171, -5.814, 2.054), (0.0, -6.713, 1.762), (0.7956, 6.068, 2.0), (0.7956, 7.212, 2.0), (0.0, 7.212, 2.046), (1.792, 6.626, 0.0), (1.785, 6.626, 0.517), (1.079, 7.212, 1.861), (1.785, 6.068, 0.517), (0.0, 6.068, 0.0), (0.0, 6.068, 0.517), (1.079, 6.068, 1.861), (0.0, 6.068, 1.839), (2.528, -0.1474, 0.0), (2.528, -0.1203, 0.2746), (2.528, -0.04022, 0.5387), (2.528, 0.08987, 0.7248), (2.397, 6.323, 0.0), (2.397, 3.509, -0.8536), (2.397, 3.509, 0.8536), (2.397, 3.7, 1.086), (2.397, 3.933, 1.277), (2.397, 4.198, 1.419), (2.397, 4.487, 1.507), (2.397, 4.786, 1.536), (2.397, 5.086, 1.507), (2.397, 5.374, 1.419), (2.397, 5.64, 1.277), (2.397, 5.873, 1.086), (2.397, 6.064, 0.8536), (2.397, 6.206, 0.588), (2.397, 6.293, 0.2997), (2.397, -0.3342, -0.8536), (2.397, -0.5931, 0.0), (2.397, -0.5636, 0.2997), (2.397, -0.4762, 0.588), (2.397, -0.3342, 0.8536), (1.331, 3.509, -0.8536), (1.331, 3.509, 0.8536), (1.331, 3.7, 1.086), (1.331, 3.933, 1.277), (1.331, 4.198, 1.419), (1.331, 4.487, 1.507), (1.331, 4.786, 1.536), (1.331, 5.086, 1.507), (1.331, 5.374, 1.419), (1.331, 5.64, 1.277), (1.331, 5.873, 1.086), (1.77, 6.064, 0.8536), (1.77, 6.206, 0.588), (1.837, 6.293, 0.2997), (1.331, -0.3342, -0.8536), (1.331, -0.5931, 0.0), (1.331, -0.5636, 0.2997), (1.331, -0.4762, 0.588), (1.331, -0.3342, 0.8536), (1.837, 6.323, 0.0), (0.0, 6.068, 1.573), (1.221, 6.068, 1.591), (1.352, 7.012, 1.709), (1.352, -5.814, 1.709), (0.9273, -6.713, 1.719), (1.221, 7.094, 1.591), (0.8098, -4.951, 2.231), (0.0, -4.951, 2.29), (2.08, -5.273, 0.0), (2.071, -5.273, 0.3406), (1.171, -4.971, 2.054), (1.352, -5.247, 1.709), (0.0, -0.8642, 2.29), (0.8098, -0.8642, 2.231), (2.08, -0.7956, 0.0), (2.071, -0.7956, 0.3406), (1.171, -1.13, 2.054), (1.352, -0.7888, 1.709), (1.628, -5.273, 0.0), (1.619, -5.273, 0.3406), (0.7189, -4.999, 1.854), (0.8997, -5.247, 1.709), (1.628, -0.7956, 0.0), (1.619, -0.7956, 0.3406), (0.7189, -1.116, 1.854), (0.8997, -0.7888, 1.709), (1.903, -4.428, 0.0), (1.894, -4.428, 0.3356), (1.019, -4.428, 1.974), (1.2, -4.428, 1.629), (1.628, -4.428, 0.0), (1.619, -4.428, 0.3406), (0.7189, -4.428, 1.854), (0.8997, -4.428, 1.709), (1.903, -4.77, 0.0), (1.894, -4.77, 0.3356), (1.019, -4.77, 1.974), (1.2, -4.77, 1.629), (1.628, -4.77, 0.0), (1.619, -4.77, 0.3406), (0.7189, -4.77, 1.854), (0.8997, -4.77, 1.709), (1.903, -3.81, 0.0), (1.894, -3.81, 0.3356), (1.019, -3.81, 1.974), (1.2, -3.81, 1.629), (1.628, -3.81, 0.0), (1.619, -3.81, 0.3406), (0.7189, -3.81, 1.854), (0.8997, -3.81, 1.709), (1.903, -4.151, 0.0), (1.894, -4.151, 0.3356), (1.019, -4.151, 1.974), (1.2, -4.151, 1.629), (1.628, -4.151, 0.0), (1.619, -4.151, 0.3406), (0.7189, -4.151, 1.854), (0.8997, -4.151, 1.709), (1.903, -3.2, 0.0), (1.894, -3.2, 0.3356), (1.019, -3.2, 1.974), (1.2, -3.2, 1.629), (1.628, -3.2, 0.0), (1.619, -3.2, 0.3406), (0.7189, -3.2, 1.854), (0.8997, -3.2, 1.709), (1.903, -3.542, 0.0), (1.894, -3.542, 0.3356), (1.019, -3.542, 1.974), (1.2, -3.542, 1.629), (1.628, -3.542, 0.0), (1.619, -3.542, 0.3406), (0.7189, -3.542, 1.854), (0.8997, -3.542, 1.709), (1.903, -2.548, 0.0), (1.894, -2.548, 0.3356), (1.019, -2.548, 1.974), (1.2, -2.548, 1.629), (1.628, -2.548, 0.0), (1.619, -2.548, 0.3406), (0.7189, -2.548, 1.854), (0.8997, -2.548, 1.709), (1.903, -2.889, 0.0), (1.894, -2.889, 0.3356), (1.019, -2.889, 1.974), (1.2, -2.889, 1.629), (1.628, -2.889, 0.0), (1.619, -2.889, 0.3406), (0.7189, -2.889, 1.854), (0.8997, -2.889, 1.709), (1.903, -1.929, 0.0), (1.894, -1.929, 0.3356), (1.019, -1.929, 1.974), (1.2, -1.929, 1.629), (1.628, -1.929, 0.0), (1.619, -1.929, 0.3406), (0.7189, -1.929, 1.854), (0.8997, -1.929, 1.709), (1.903, -2.271, 0.0), (1.894, -2.271, 0.3356), (1.019, -2.271, 1.974), (1.2, -2.271, 1.629), (1.628, -2.271, 0.0), (1.619, -2.271, 0.3406), (0.7189, -2.271, 1.854), (0.8997, -2.271, 1.709), (1.903, -1.32, 0.0), (1.894, -1.32, 0.3356), (1.019, -1.32, 1.974), (1.2, -1.32, 1.629), (1.628, -1.32, 0.0), (1.619, -1.32, 0.3406), (0.7189, -1.32, 1.854), (0.8997, -1.32, 1.709), (1.903, -1.662, 0.0), (1.894, -1.662, 0.3356), (1.019, -1.662, 1.974), (1.2, -1.662, 1.629), (1.628, -1.662, 0.0), (1.619, -1.662, 0.3406), (0.7189, -1.662, 1.854), (0.8997, -1.662, 1.709), (1.191, -6.713, 1.589), (1.324, -6.713, 1.337), (1.567, -7.331, 0.3354), (0.0, -7.331, 1.148), (1.041, -7.331, 1.124), (1.191, -7.331, 1.05), (1.267, -7.331, 0.9062), (1.281, -7.788, 0.3127), (1.282, -7.788, 0.0), (0.0, -7.788, 0.6206), (1.081, -7.788, 0.6113), (1.138, -7.788, 0.5834), (1.167, -7.788, 0.529), (1.281, -7.788, 0.3127), (1.282, -7.788, 0.0), (1.138, -7.788, 0.5834), (1.167, -7.788, 0.529), (1.281, -7.788, 0.3127), (1.138, -7.788, 0.5834), (1.167, -7.788, 0.529), (0.0, -7.788, 0.3127), (0.0, -7.788, 0.5834), (0.0, -7.788, 0.529), (2.528, 5.821, 0.0), (2.528, 3.639, 0.0), (2.528, 3.661, 0.2224), (2.528, 3.726, 0.4364), (2.528, 3.867, 0.5379), (2.528, 4.037, 0.7388), (2.528, 4.196, 0.8687), (2.528, 4.376, 0.9652), (2.528, 4.572, 1.025), (2.528, 4.776, 1.045), (2.528, 4.98, 1.025), (2.528, 5.176, 0.9652), (2.528, 5.357, 0.8687), (2.528, 5.515, 0.7388), (2.528, 5.645, 0.5804), (2.528, 5.741, 0.3998), (2.528, 5.801, 0.2038), (2.258, 5.821, 0.0), (2.258, 3.639, 0.0), (2.258, 3.661, 0.2224), (2.258, 3.726, 0.4364), (2.258, 3.867, 0.5379), (2.258, 4.037, 0.7388), (2.258, 4.196, 0.8687), (2.258, 4.376, 0.9652), (2.258, 4.572, 1.025), (2.258, 4.776, 1.045), (2.258, 4.98, 1.025), (2.258, 5.176, 0.9652), (2.258, 5.357, 0.8687), (2.258, 5.515, 0.7388), (2.258, 5.645, 0.5804), (2.258, 5.741, 0.3998), (2.258, 5.801, 0.2038), (2.258, 5.59, 0.0), (2.258, 3.883, 0.0), (2.258, 3.901, 0.174), (2.258, 3.951, 0.3413), (2.258, 4.062, 0.4207), (2.258, 4.195, 0.5778), (2.258, 4.319, 0.6794), (2.258, 4.46, 0.7549), (2.258, 4.613, 0.8014), (2.258, 4.773, 0.8171), (2.258, 4.932, 0.8014), (2.258, 5.085, 0.7549), (2.258, 5.227, 0.6794), (2.258, 5.35, 0.5778), (2.258, 5.452, 0.454), (2.258, 5.528, 0.3127), (2.258, 5.574, 0.1594), (2.406, 5.59, 0.0), (2.406, 3.883, 0.0), (2.406, 3.901, 0.174), (2.406, 3.951, 0.3413), (2.406, 4.062, 0.4207), (2.406, 4.195, 0.5778), (2.406, 4.319, 0.6794), (2.406, 4.46, 0.7549), (2.406, 4.613, 0.8014), (2.406, 4.773, 0.8171), (2.406, 4.932, 0.8014), (2.406, 5.085, 0.7549), (2.406, 5.227, 0.6794), (2.406, 5.35, 0.5778), (2.406, 5.452, 0.454), (2.406, 5.528, 0.3127), (2.406, 5.574, 0.1594), (0.8098, 6.918, 2.231), (0.0, 6.918, 2.29), (2.08, 5.942, 0.0), (2.071, 6.23, 0.3406), (1.171, 6.869, 2.054), (1.352, 6.741, 1.709), (0.0, -0.7968, 2.29), (0.8098, -0.7968, 2.231), (2.08, -0.2614, 0.0), (2.071, -0.2614, 0.3406), (1.171, -0.549, 2.054), (1.352, -0.2555, 1.709), (1.146, 6.918, 2.538), (0.0, 6.918, 2.597), (2.327, 5.942, 0.0), (2.407, 6.23, 0.6482), (1.507, 6.869, 2.361), (1.688, 6.741, 2.017), (0.0, -0.7968, 2.466), (1.057, -0.7968, 2.407), (2.327, -0.2614, 0.0), (2.318, -0.2614, 0.5166), (1.418, -0.549, 2.23), (1.599, -0.2555, 1.885), (0.0, 3.816, 2.466), (0.0, 6.292, 2.597), (1.057, 3.816, 2.407), (1.146, 6.292, 2.538), (2.327, 3.592, 0.0), (2.327, 5.935, 0.0), (2.318, 3.545, 0.5166), (2.407, 5.694, 0.7038), (1.418, 3.88, 2.23), (1.507, 6.256, 2.361), (1.599, 3.911, 1.885), (1.688, 6.147, 2.017), (0.0, 3.816, 2.188), (0.0, 6.292, 2.188), (0.7215, 3.816, 2.129), (0.7215, 6.292, 2.129), (1.982, 3.545, 0.2391), (1.982, 5.659, 0.2391), (1.083, 3.88, 1.952), (1.083, 6.256, 1.952), (1.263, 3.911, 1.608), (1.263, 6.147, 1.608), (0.0, 3.304, 2.466), (0.0, 2.791, 2.466), (0.0, 2.278, 2.466), (0.0, 1.766, 2.466), (0.0, 1.253, 2.466), (0.0, 0.7408, 2.466), (0.0, 0.2283, 2.466), (0.0, -0.2842, 2.466), (1.057, 3.304, 2.407), (1.057, 2.791, 2.407), (1.057, 2.278, 2.407), (1.057, 1.766, 2.407), (1.057, 1.253, 2.407), (1.057, 0.7408, 2.407), (1.057, 0.2283, 2.407), (1.057, -0.2842, 2.407), (2.327, 3.164, 0.0), (2.327, 2.735, 0.0), (2.327, 2.307, 0.0), (2.327, 1.879, 0.0), (2.327, 1.451, 0.0), (2.327, 1.023, 0.0), (2.327, 0.5948, 0.0), (2.327, 0.1667, 0.0), (2.318, 3.122, 0.5166), (2.318, 2.699, 0.5166), (2.318, 2.276, 0.5166), (2.318, 1.853, 0.5166), (2.318, 1.431, 0.5166), (2.318, 1.008, 0.5166), (2.318, 0.5846, 0.5166), (2.318, 0.1616, 0.5166), (1.418, 3.388, 2.23), (1.418, 2.895, 2.23), (1.418, 2.403, 2.23), (1.418, 1.911, 2.23), (1.418, 1.419, 2.23), (1.418, 0.9272, 2.23), (1.418, 0.4352, 2.23), (1.418, -0.05689, 2.23), (1.599, 3.448, 1.885), (1.599, 2.985, 1.885), (1.599, 2.522, 1.885), (1.599, 2.059, 1.885), (1.599, 1.596, 1.885), (1.599, 1.133, 1.885), (1.599, 0.6704, 1.885), (1.599, 0.2074, 1.885), (1.471, 6.656, 1.483), (1.71, 6.486, 1.027), (1.471, -0.2565, 1.483), (1.71, -0.2584, 1.027), (1.807, 6.656, 1.79), (2.046, 6.486, 1.334), (1.718, -0.2565, 1.659), (1.958, -0.2584, 1.203), (1.807, 6.072, 1.8), (2.046, 5.921, 1.362), (1.718, 3.851, 1.659), (1.958, 3.729, 1.203), (1.382, 6.066, 1.381), (1.622, 5.904, 0.9251), (1.382, 3.851, 1.381), (1.622, 3.729, 0.9251), (1.718, 3.394, 1.659), (1.958, 3.286, 1.203), (1.718, 2.938, 1.659), (1.958, 2.843, 1.203), (1.718, 2.482, 1.659), (1.958, 2.4, 1.203), (1.718, 2.025, 1.659), (1.958, 1.957, 1.203), (1.718, 1.569, 1.659), (1.958, 1.514, 1.203), (1.718, 1.113, 1.659), (1.958, 1.071, 1.203), (1.718, 0.6562, 1.659), (1.958, 0.6276, 1.203), (1.718, 0.1999, 1.659), (1.958, 0.1846, 1.203), (0.0, 3.304, 2.169), (0.0, 2.791, 2.169), (0.0, 2.278, 2.169), (0.0, 1.766, 2.169), (0.0, 1.253, 2.169), (0.0, 0.7408, 2.169), (0.0, 0.2283, 2.169), (0.0, -0.2842, 2.169), (0.7484, 3.304, 2.11), (0.7484, 2.791, 2.11), (0.7484, 2.278, 2.11), (0.7484, 1.766, 2.11), (0.7484, 1.253, 2.11), (0.7484, 0.7408, 2.11), (0.7484, 0.2283, 2.11), (0.7484, -0.2842, 2.11), (2.009, 3.122, 0.2198), (2.009, 2.699, 0.2198), (2.009, 2.276, 0.2198), (2.009, 1.853, 0.2198), (2.009, 1.431, 0.2198), (2.009, 1.008, 0.2198), (2.009, 0.5846, 0.2198), (2.009, 0.1616, 0.2198), (1.11, 3.388, 1.933), (1.11, 2.895, 1.933), (1.11, 2.403, 1.933), (1.11, 1.911, 1.933), (1.11, 1.419, 1.933), (1.11, 0.9272, 1.933), (1.11, 0.4352, 1.933), (1.11, -0.05689, 1.933), (1.29, 3.448, 1.589), (1.29, 2.985, 1.589), (1.29, 2.522, 1.589), (1.29, 2.059, 1.589), (1.29, 1.596, 1.589), (1.29, 1.133, 1.589), (1.29, 0.6704, 1.589), (1.29, 0.2074, 1.589), (1.409, 3.394, 1.362), (1.649, 3.286, 0.9059), (1.409, 2.938, 1.362), (1.649, 2.843, 0.9059), (1.409, 2.482, 1.362), (1.649, 2.4, 0.9059), (1.409, 2.025, 1.362), (1.649, 1.957, 0.9059), (1.409, 1.569, 1.362), (1.649, 1.514, 0.9059), (1.409, 1.113, 1.362), (1.649, 1.071, 0.9059), (1.409, 0.6562, 1.362), (1.649, 0.6276, 0.9059), (1.409, 0.1999, 1.362), (1.649, 0.1846, 0.9059), (2.076, -5.814, 0.1389), (1.854, -6.713, 0.1385), (1.569, -7.331, 0.138), (0.0, -7.788, 0.1377), (1.28, -7.788, 0.1378), (2.103, -6.021, 0.0), (1.91, -6.756, 0.0), (1.624, -7.374, 0.0), (1.336, -7.831, 0.0), (0.0, -7.831, 0.0), (2.099, -6.021, 0.1399), (1.907, -6.756, 0.1395), (1.623, -7.374, 0.139), (0.0, -7.831, 0.1386), (1.334, -7.831, 0.1387)], [(240, 234), (358, 357)], [(12, 5, 1, 13), (8, 6, 2, 9), (14, 7, 3, 15), (10, 4, 0, 11), (16, 9, 2, 15), (17, 8, 5, 12), (5, 8, 9, 1), (7, 10, 11, 3), (13, 1, 9, 16), (14, 6, 8, 17), (4, 12, 13, 0), (6, 14, 15, 2), (11, 16, 15, 3), (10, 17, 12, 4), (0, 13, 16, 11), (7, 14, 17, 10), (19, 20, 61, 60), (20, 21, 62, 61), (21, 22, 63, 62), (66, 22, 23, 67), (67, 23, 24, 68), (68, 24, 25, 69), (69, 25, 26, 70), (70, 26, 27, 71), (71, 27, 28, 72), (72, 28, 29, 73), (73, 29, 30, 74), (74, 30, 31, 75), (75, 31, 32, 76), (76, 32, 33, 77), (27, 26, 257, 258), (78, 34, 18, 64), (77, 33, 34, 78), (110, 111, 37, 36), (114, 110, 36, 47), (36, 37, 48, 108), (112, 113, 42, 499, 41), (107, 47, 226, 227), (51, 50, 49, 44), (106, 40, 53, 109), (115, 114, 47, 107), (501, 503, 513, 511), (109, 53, 55, 105), (52, 53, 55, 45), (42, 107, 227, 43), (40, 39, 52, 53), (38, 35, 50, 51), (35, 46, 54, 50), (50, 54, 58, 49), (56, 45, 55, 57), (104, 105, 58, 59), (49, 58, 59, 44), (80, 60, 61, 81), (81, 61, 62, 82), (82, 62, 63, 83), (22, 66, 83, 63), (85, 66, 67, 86), (86, 67, 68, 87), (87, 68, 69, 88), (88, 69, 70, 89), (89, 70, 71, 90), (90, 71, 72, 91), (91, 72, 73, 92), (92, 73, 74, 93), (93, 74, 75, 94), (94, 75, 76, 95), (95, 76, 77, 96), (97, 78, 64, 103), (96, 77, 78, 97), (99, 80, 81, 100), (100, 81, 82, 101), (101, 82, 83, 102), (84, 65, 79, 98), (66, 85, 102, 83), (46, 106, 109, 54), (113, 115, 107, 42), (47, 36, 108, 226), (54, 109, 105, 58), (57, 55, 105, 104), (117, 116, 111, 110), (120, 117, 110, 114), (119, 121, 129, 127), (118, 119, 127, 126), (121, 120, 128, 129), (35, 38, 116, 117), (46, 35, 117, 120), (39, 40, 119, 118), (106, 46, 120, 121), (40, 106, 121, 119), (120, 114, 124, 128), (115, 113, 123, 125), (114, 115, 125, 124), (113, 112, 122, 123), (122, 126, 127, 123), (123, 127, 129, 125), (125, 129, 128, 124), (133, 137, 135, 131), (132, 136, 137, 133), (131, 135, 134, 130), (141, 139, 143, 145), (140, 141, 145, 144), (139, 138, 142, 143), (136, 132, 140, 144), (135, 137, 145, 143), (137, 136, 144, 145), (134, 135, 143, 142), (133, 131, 139, 141), (132, 133, 141, 140), (131, 130, 138, 139), (149, 153, 151, 147), (148, 152, 153, 149), (147, 151, 150, 146), (157, 155, 159, 161), (156, 157, 161, 160), (155, 154, 158, 159), (152, 148, 156, 160), (151, 153, 161, 159), (153, 152, 160, 161), (150, 151, 159, 158), (149, 147, 155, 157), (148, 149, 157, 156), (147, 146, 154, 155), (165, 169, 167, 163), (164, 168, 169, 165), (163, 167, 166, 162), (173, 171, 175, 177), (172, 173, 177, 176), (171, 170, 174, 175), (168, 164, 172, 176), (167, 169, 177, 175), (169, 168, 176, 177), (166, 167, 175, 174), (165, 163, 171, 173), (164, 165, 173, 172), (163, 162, 170, 171), (181, 185, 183, 179), (180, 184, 185, 181), (179, 183, 182, 178), (189, 187, 191, 193), (188, 189, 193, 192), (187, 186, 190, 191), (184, 180, 188, 192), (183, 185, 193, 191), (185, 184, 192, 193), (182, 183, 191, 190), (181, 179, 187, 189), (180, 181, 189, 188), (179, 178, 186, 187), (197, 201, 199, 195), (196, 200, 201, 197), (195, 199, 198, 194), (205, 203, 207, 209), (204, 205, 209, 208), (203, 202, 206, 207), (200, 196, 204, 208), (199, 201, 209, 207), (201, 200, 208, 209), (198, 199, 207, 206), (197, 195, 203, 205), (196, 197, 205, 204), (195, 194, 202, 203), (213, 217, 215, 211), (212, 216, 217, 213), (211, 215, 214, 210), (221, 219, 223, 225), (220, 221, 225, 224), (219, 218, 222, 223), (216, 212, 220, 224), (215, 217, 225, 223), (217, 216, 224, 225), (214, 215, 223, 222), (213, 211, 219, 221), (212, 213, 221, 220), (211, 210, 218, 219), (226, 108, 230, 231), (108, 48, 229, 230), (499, 500, 510, 509), (43, 227, 232, 228), (227, 226, 231, 232), (231, 230, 236, 237), (230, 229, 235, 236), (500, 501, 511, 510), (228, 232, 238, 233), (232, 231, 237, 238), (246, 502, 503, 243), (233, 238, 242, 239), (238, 237, 241, 242), (239, 242, 245, 243), (242, 241, 244, 245), (503, 502, 512, 513), (243, 245, 248, 246), (245, 244, 247, 248), (235, 247, 244, 236), (25, 24, 255, 256), (34, 33, 264, 265), (23, 22, 253, 254), (32, 31, 262, 263), (30, 29, 260, 261), (21, 20, 251, 252), (28, 27, 258, 259), (20, 19, 250, 251), (26, 25, 256, 257), (18, 34, 265, 249), (24, 23, 254, 255), (33, 32, 263, 264), (22, 21, 252, 253), (31, 30, 261, 262), (29, 28, 259, 260), (262, 261, 278, 279), (251, 250, 267, 268), (260, 259, 276, 277), (258, 257, 274, 275), (256, 255, 272, 273), (265, 264, 281, 282), (254, 253, 270, 271), (263, 262, 279, 280), (252, 251, 268, 269), (261, 260, 277, 278), (259, 258, 275, 276), (257, 256, 273, 274), (249, 265, 282, 266), (255, 254, 271, 272), (264, 263, 280, 281), (253, 252, 269, 270), (281, 280, 297, 298), (270, 269, 286, 287), (279, 278, 295, 296), (268, 267, 284, 285), (277, 276, 293, 294), (275, 274, 291, 292), (273, 272, 289, 290), (282, 281, 298, 299), (271, 270, 287, 288), (280, 279, 296, 297), (269, 268, 285, 286), (278, 277, 294, 295), (276, 275, 292, 293), (274, 273, 290, 291), (266, 282, 299, 283), (272, 271, 288, 289), (283, 299, 316, 300), (289, 288, 305, 306), (298, 297, 314, 315), (287, 286, 303, 304), (296, 295, 312, 313), (285, 284, 301, 302), (294, 293, 310, 311), (292, 291, 308, 309), (290, 289, 306, 307), (299, 298, 315, 316), (288, 287, 304, 305), (297, 296, 313, 314), (286, 285, 302, 303), (295, 294, 311, 312), (293, 292, 309, 310), (291, 290, 307, 308), (302, 301, 300, 316, 315, 314, 313, 312, 311, 310, 309, 308, 307, 306, 305, 304, 303), (317, 324, 323, 318), (321, 327, 324, 317), (319, 325, 326, 320), (322, 328, 327, 321), (411, 413, 328, 322), (378, 370, 335, 336), (402, 378, 336, 339), (386, 394, 338, 337), (410, 402, 339, 340), (441, 410, 340, 417), (414, 326, 338, 418), (327, 328, 340, 339), (326, 325, 337, 338), (324, 327, 339, 336), (323, 324, 336, 335), (322, 321, 333, 334), (411, 322, 334, 415), (319, 320, 332, 331), (317, 318, 330, 329), (321, 317, 329, 333), (329, 330, 342, 344), (352, 350, 360, 362), (333, 329, 344, 350), (349, 351, 361, 359), (331, 332, 348, 346), (334, 333, 350, 352), (419, 352, 362, 423), (415, 334, 352, 419), (422, 347, 357, 426), (343, 349, 359, 355), (350, 344, 356, 360), (341, 343, 355, 353), (344, 342, 354, 356), (343, 341, 363, 371), (373, 365, 445, 453), (372, 364, 365, 373), (403, 395, 467, 475), (374, 366, 367, 375), (432, 431, 487, 488), (376, 368, 369, 377), (372, 396, 468, 452), (349, 343, 371, 395), (402, 410, 482, 474), (396, 372, 373, 397), (439, 409, 481, 495), (398, 374, 375, 399), (390, 389, 461, 462), (400, 376, 377, 401), (393, 440, 496, 465), (345, 347, 387, 379), (379, 387, 388, 380), (380, 388, 389, 381), (381, 389, 390, 382), (382, 390, 391, 383), (383, 391, 392, 384), (384, 392, 393, 385), (385, 393, 394, 386), (351, 349, 395, 403), (364, 372, 452, 444), (404, 396, 397, 405), (431, 405, 477, 487), (406, 398, 399, 407), (395, 371, 451, 467), (408, 400, 401, 409), (437, 438, 494, 493), (421, 351, 403, 427), (409, 401, 473, 481), (429, 404, 405, 431), (378, 402, 474, 458), (433, 406, 407, 435), (438, 392, 464, 494), (437, 408, 409, 439), (371, 363, 443, 451), (320, 326, 414, 412), (412, 414, 413, 411), (394, 442, 418, 338), (442, 441, 417, 418), (328, 413, 417, 340), (413, 414, 418, 417), (320, 412, 416, 332), (412, 411, 415, 416), (348, 420, 424, 358), (420, 419, 423, 424), (332, 416, 420, 348), (416, 415, 419, 420), (351, 421, 425, 361), (421, 422, 426, 425), (347, 422, 428, 387), (422, 421, 427, 428), (429, 430, 486, 485), (370, 378, 458, 450), (388, 430, 432, 389), (430, 429, 431, 432), (408, 437, 493, 480), (400, 408, 480, 472), (390, 434, 436, 391), (434, 433, 435, 436), (401, 377, 457, 473), (388, 387, 459, 460), (392, 438, 440, 393), (438, 437, 439, 440), (391, 436, 492, 463), (404, 429, 485, 476), (442, 394, 466, 498), (387, 428, 484, 459), (440, 439, 495, 496), (397, 373, 453, 469), (396, 404, 476, 468), (406, 433, 489, 478), (366, 374, 454, 446), (392, 391, 463, 464), (430, 388, 460, 486), (410, 441, 497, 482), (374, 398, 470, 454), (405, 397, 469, 477), (433, 434, 490, 489), (375, 367, 447, 455), (427, 403, 475, 483), (389, 432, 488, 461), (441, 442, 498, 497), (399, 375, 455, 471), (398, 406, 478, 470), (435, 407, 479, 491), (368, 376, 456, 448), (394, 393, 465, 466), (428, 427, 483, 484), (434, 390, 462, 490), (376, 400, 472, 456), (407, 399, 471, 479), (436, 435, 491, 492), (377, 369, 449, 457), (499, 42, 43, 500), (500, 43, 228, 501), (503, 501, 228, 243), (504, 509, 510, 505), (505, 510, 511, 506), (511, 513, 507, 506), (507, 513, 512, 508), (41, 499, 509, 504)])
me_cube.materials.append(mat_material)
me_cube.use_remesh_preserve_volume = False
me_cube.use_remesh_preserve_attributes = False
me_cube.use_mirror_vertex_groups = False
me_cube.update()

# ---- objects
ob_cube_002 = bpy.data.objects.new('Cube.002', me_cube_003)
ob_cylinder_003 = bpy.data.objects.new('Cylinder.003', me_cylinder_001)
ob_cylinder_002 = bpy.data.objects.new('Cylinder.002', me_cylinder_001)
ob_turret = bpy.data.objects.new('turret', me_sphere_004)
ob_engine1 = bpy.data.objects.new('engine1', me_cylinder_001)
ob_engine = bpy.data.objects.new('engine', me_cylinder_001)
ob_body = bpy.data.objects.new('Body', me_cube)
ob_lamp = bpy.data.objects.new('Lamp', light_lamp)
ob_camera = bpy.data.objects.new('Camera', cam_camera)

# ---- transforms, parenting, visibility, modifiers, constraints
ob_cube_002.location = (0.0, -0.4693, 0.0)
ob_cube_002.lock_rotations_4d = False
ob_cube_002.empty_display_type = 'ARROWS'
ob_cube_002.lineart.crease_threshold = 0.0
_m = ob_cube_002.modifiers.new('Mirror', 'MIRROR')
_m.use_clip = True
ob_cylinder_003.location = (-1.345, 6.528, 0.0202)
ob_cylinder_003.rotation_euler = (1.571, 0.0, 0.0)
ob_cylinder_003.scale = (0.4302, 0.4302, 0.4302)
ob_cylinder_003.lineart.crease_threshold = 0.0
ob_cylinder_002.location = (1.294, 6.528, 0.0202)
ob_cylinder_002.rotation_euler = (1.571, 0.0, 0.0)
ob_cylinder_002.scale = (0.4302, 0.4302, 0.4302)
ob_cylinder_002.lineart.crease_threshold = 0.0
ob_turret.location = (-0.0847, 2.46, 2.023)
ob_turret.lineart.crease_threshold = 0.0
ob_engine1.location = (0.0, 6.528, -0.9912)
ob_engine1.rotation_euler = (1.571, 3.142, 0.0)
ob_engine1.lineart.crease_threshold = 0.0
ob_engine.location = (0.0, 6.528, 0.9713)
ob_engine.rotation_euler = (1.571, 0.0, 0.0)
ob_engine.lineart.crease_threshold = 0.0
ob_body.location = (0.0, 0.0, 0.0)
ob_body.lock_rotations_4d = False
ob_body.empty_display_type = 'ARROWS'
ob_body.lineart.crease_threshold = 0.0
_m = ob_body.modifiers.new('Mirror', 'MIRROR')
_m.use_clip = True
_m = ob_body.modifiers.new('Mirror.001', 'MIRROR')
_m.use_axis = (False, False, True)
_m.use_clip = True
ob_lamp.location = (4.076, 1.005, 5.904)
ob_lamp.rotation_euler = (0.6503, 0.05522, 1.866)
ob_lamp.lock_rotations_4d = False
ob_lamp.empty_display_type = 'ARROWS'
ob_lamp.color = (0.0, 0.0, 0.0, 0.0)
ob_lamp.lineart.crease_threshold = 0.0
ob_camera.location = (7.481, -6.508, 5.344)
ob_camera.rotation_euler = (1.109, 0.01082, 0.8149)
ob_camera.lock_rotations_4d = False
ob_camera.empty_display_type = 'ARROWS'
ob_camera.color = (0.0, 0.0, 0.0, 0.0)
ob_camera.display_type = 'WIRE'
ob_camera.lineart.crease_threshold = 0.0

# ---- collection membership
col_collection_1.objects.link(ob_cube_002)
col_collection_1.objects.link(ob_cylinder_003)
col_collection_1.objects.link(ob_cylinder_002)
col_collection_1.objects.link(ob_turret)
col_collection_1.objects.link(ob_engine1)
col_collection_1.objects.link(ob_engine)
col_collection_1.objects.link(ob_body)
col_collection_1.objects.link(ob_lamp)
col_collection_1.objects.link(ob_camera)

# ---- scene / render settings (as saved in the file)
scene.camera = ob_camera
scene.frame_start = 1; scene.frame_end = 250; scene.frame_set(1)
scene.render.engine = 'CYCLES'
scene.render.image_settings.compression = 90
scene.render.resolution_percentage = 50
scene.render.dither_intensity = 0.0
scene.cycles.use_denoising = False
scene.cycles.samples = 10
scene.cycles.sampling_pattern = 'TABULATED_SOBOL'
scene.cycles.light_sampling_threshold = 0.0
scene.cycles.use_adaptive_sampling = False
scene.cycles.use_light_tree = False
scene.cycles.blur_glossy = 0.0
scene.cycles.volume_bounces = 1
scene.cycles.pixel_filter_type = 'GAUSSIAN'
scene.cycles.sample_clamp_indirect = 0.0
scene.view_settings.view_transform = 'Standard'
bpy.context.view_layer.update()
